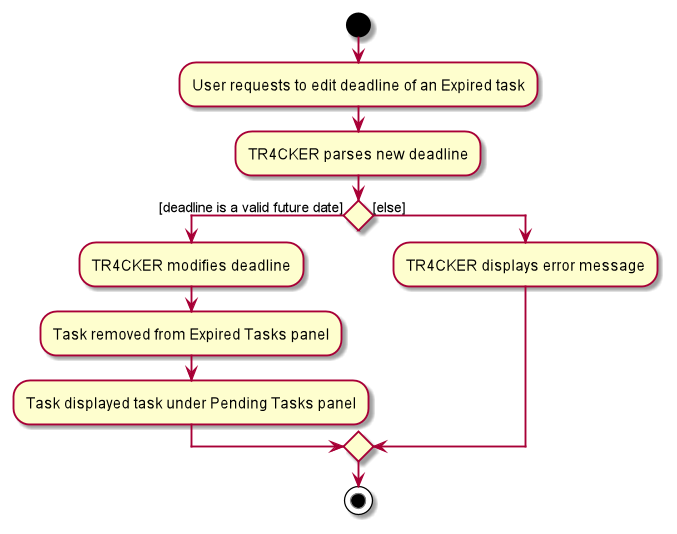

The diagram above was rendered by PlantUML. Its source (embedded in the PNG):
@startuml
start
:User requests to edit deadline of an Expired task;
:TR4CKER parses new deadline;

if() then ([deadline is a valid future date])
    :TR4CKER modifies deadline;
    :Task removed from Expired Tasks panel;
    :Task displayed task under Pending Tasks panel;
else ([else])
    :TR4CKER displays error message;

endif

stop
@enduml